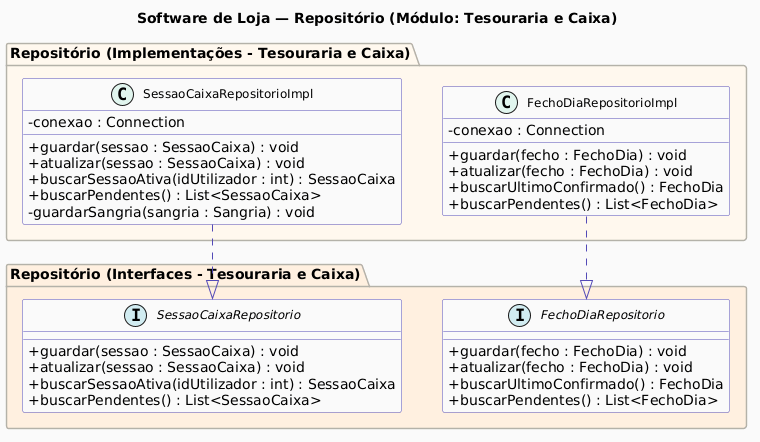

The diagram above was rendered by PlantUML. Its source (embedded in the PNG):
@startuml
skinparam classAttributeIconSize 0
skinparam classFontSize 12
skinparam classHeaderBackgroundColor #EEEDFE
skinparam classBorderColor #534AB7
skinparam classBackgroundColor #FAFAFA
skinparam arrowColor #534AB7
skinparam stereotypeCBackgroundColor #E1F5EE
skinparam stereotypeABackgroundColor #FAC775
skinparam stereotypeIBackgroundColor #D1ECF1
skinparam packageBackgroundColor #F8F8F8
skinparam packageBorderColor #B4B2A9
skinparam linetype ortho
skinparam nodesep 40
skinparam ranksep 50

title Software de Loja — Repositório (Módulo: Tesouraria e Caixa)

package "Repositório (Interfaces - Tesouraria e Caixa)" #FFF0E0 {
  interface SessaoCaixaRepositorio {
    + guardar(sessao : SessaoCaixa) : void
    + atualizar(sessao : SessaoCaixa) : void
    + buscarSessaoAtiva(idUtilizador : int) : SessaoCaixa
    + buscarPendentes() : List<SessaoCaixa>
  }

  interface FechoDiaRepositorio {
    + guardar(fecho : FechoDia) : void
    + atualizar(fecho : FechoDia) : void
    + buscarUltimoConfirmado() : FechoDia
    + buscarPendentes() : List<FechoDia>
  }
}

package "Repositório (Implementações - Tesouraria e Caixa)" #FFF8EE {

  class SessaoCaixaRepositorioImpl {
    - conexao : Connection
    + guardar(sessao : SessaoCaixa) : void
    + atualizar(sessao : SessaoCaixa) : void
    + buscarSessaoAtiva(idUtilizador : int) : SessaoCaixa
    + buscarPendentes() : List<SessaoCaixa>
    - guardarSangria(sangria : Sangria) : void
  }

  class FechoDiaRepositorioImpl {
    - conexao : Connection
    + guardar(fecho : FechoDia) : void
    + atualizar(fecho : FechoDia) : void
    + buscarUltimoConfirmado() : FechoDia
    + buscarPendentes() : List<FechoDia>
  }
}

SessaoCaixaRepositorioImpl ..|> SessaoCaixaRepositorio
FechoDiaRepositorioImpl ..|> FechoDiaRepositorio
@enduml